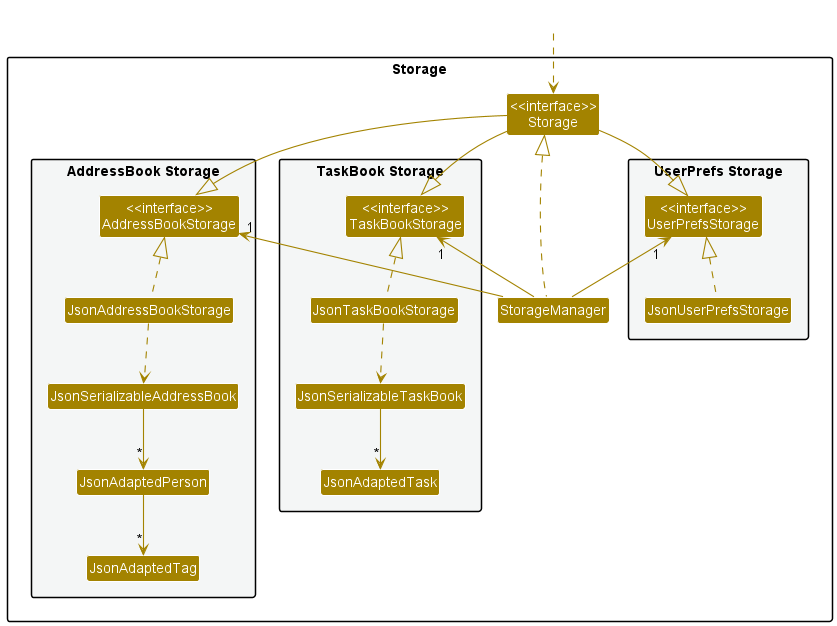

The diagram above was rendered by PlantUML. Its source (embedded in the PNG):
@startuml
!include style.puml
skinparam arrowThickness 1.1
skinparam arrowColor STORAGE_COLOR
skinparam classBackgroundColor STORAGE_COLOR

package Storage{

package "UserPrefs Storage" #F4F6F6{
Class "<<interface>>\nUserPrefsStorage" as UserPrefsStorage
Class JsonUserPrefsStorage
}

Class "<<interface>>\nStorage" as Storage
Class StorageManager

package "AddressBook Storage" #F4F6F6{
Class "<<interface>>\nAddressBookStorage" as AddressBookStorage
Class JsonAddressBookStorage
Class JsonSerializableAddressBook
Class JsonAdaptedPerson
Class JsonAdaptedTag
}

package "TaskBook Storage" #F4F6F6{
Class "<<interface>>\nTaskBookStorage" as TaskBookStorage
Class JsonTaskBookStorage
Class JsonSerializableTaskBook
Class JsonAdaptedTask
}

}

Class HiddenOutside #FFFFFF
HiddenOutside ..> Storage

StorageManager .up.|> Storage
StorageManager -up-> "1" UserPrefsStorage
StorageManager -up-> "1" AddressBookStorage
StorageManager -up-> "1" TaskBookStorage

Storage --|> TaskBookStorage
Storage --|> AddressBookStorage
Storage --|> UserPrefsStorage

JsonUserPrefsStorage .up.|> UserPrefsStorage
JsonAddressBookStorage .up.|> AddressBookStorage
JsonAddressBookStorage ..> JsonSerializableAddressBook
JsonSerializableAddressBook --> "*" JsonAdaptedPerson
JsonAdaptedPerson --> "*" JsonAdaptedTag

JsonTaskBookStorage .up.|> TaskBookStorage
JsonTaskBookStorage ..> JsonSerializableTaskBook
JsonSerializableTaskBook --> "*" JsonAdaptedTask

Storage -[hidden]-> StorageManager
AddressBookStorage -[hidden]right-> TaskBookStorage
TaskBookStorage -[hidden]right-> UserPrefsStorage


@enduml